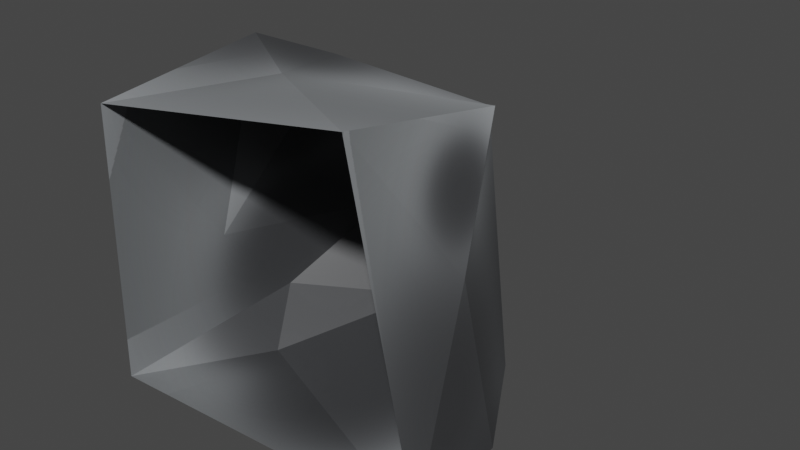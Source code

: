 # Source: rock.blend  (saved by Blender 2.80.75; exported with 4.5.12 LTS)
import bpy
from mathutils import Matrix  # noqa: F401  (used for matrix-valued properties, if any)

bpy.ops.wm.read_factory_settings(use_empty=True)
scene = bpy.context.scene
scene.name = 'Scene'

# ---- collections
col_collection = bpy.data.collections.new('Collection'); scene.collection.children.link(col_collection)

# ---- images (referenced by path relative to the original .blend; pixels are not part of the script)
import os
ASSET_DIR = os.environ.get("B2B_ASSET_DIR", "")  # directory of the original .blend (textures are referenced by path, not embedded)
HERE = os.path.dirname(os.path.abspath(__file__))  # packed textures are extracted next to this script under _unpacked/

def load_image(name, relpath, width, height, colorspace="sRGB"):
    """Load a texture the original file referenced (path relative to the .blend, or extracted next to this script)."""
    p = next((c for c in (os.path.join(HERE, relpath), os.path.join(ASSET_DIR, relpath)) if relpath and os.path.exists(c)), "")
    if p:
        img = bpy.data.images.load(p, check_existing=True)
        img.name = name
    else:  # same state as the original file: an image datablock whose file is absent (Cycles renders it pink)
        img = bpy.data.images.new(name, width, height)
        img.source = "FILE"
        img.filepath = "//" + (relpath or name)
    img.colorspace_settings.name = colorspace
    return img
img_diff = load_image('diff', '_unpacked/diff.f3a9c62d.png', 1024, 1024, 'sRGB')

# ---- materials (node trees are filled in below, after node groups)
mat_material_002 = bpy.data.materials.new('Material.002')
mat_material_002.use_transparent_shadow = False

# ---- material node trees
mat_material_002.use_nodes = True; mat_material_002.node_tree.nodes.clear()
_N = mat_material_002.node_tree.nodes; _L = mat_material_002.node_tree.links
n0 = _N.new('ShaderNodeOutputMaterial'); n0.name = 'Material Output'; n0.location = (300, 300)
n1 = _N.new('ShaderNodeBsdfPrincipled'); n1.name = 'Principled BSDF'; n1.location = (10, 300)
n1.distribution = 'GGX'
n1.subsurface_method = 'BURLEY'
n1.inputs[3].default_value = 1.45
n1.inputs[27].default_value = (0.0, 0.0, 0.0, 1.0)
n1.inputs[28].default_value = 1.0
n2 = _N.new('ShaderNodeTexImage'); n2.name = 'Image Texture'; n2.location = (-280, 280)
n2.image = img_diff
_L.new(n1.outputs[0], n0.inputs[0])
_L.new(n2.outputs[0], n1.inputs[0])
n0.is_active_output = True

# ---- world
world_world = bpy.data.worlds.new('World'); scene.world = world_world
world_world.use_nodes = True; world_world.node_tree.nodes.clear()
_N = world_world.node_tree.nodes; _L = world_world.node_tree.links
n0 = _N.new('ShaderNodeOutputWorld'); n0.name = 'World Output'; n0.location = (300, 300)
n1 = _N.new('ShaderNodeBackground'); n1.name = 'Background'; n1.location = (10, 300)
n1.inputs[0].default_value = (0.05088, 0.05088, 0.05088, 1.0)
_L.new(n1.outputs[0], n0.inputs[0])
n0.is_active_output = True
world_world.color = (0.05088, 0.05088, 0.05088)
world_world.use_sun_shadow = False
world_world.sun_shadow_jitter_overblur = 0.0

# ---- meshes
me_plane = bpy.data.meshes.new('Plane')
me_plane.from_pydata([(-0.3769, 2.98e-08, 0.3839), (0.337, 2.98e-08, 0.5046), (-0.3979, -2.98e-08, -0.3415), (0.5101, -2.98e-08, -0.292), (0.311, 0.5988, -0.3138), (-0.131, 0.922, 0.05915), (-0.05637, 0.9934, -0.0392), (-0.2818, 0.6464, 0.3519), (-0.01155, 0.9483, 0.01683), (0.1922, 0.6559, 0.3258), (-0.2922, 0.8452, -0.1395), (-0.1293, 0.8277, -0.381), (0.3365, 0.4701, 0.4152), (-0.3859, 0.4735, 0.4283), (-0.3911, 0.5529, -0.3174), (0.4105, 0.4111, -0.4046), (-0.3096, 0.4139, -0.4382), (-0.3859, 0.3232, -0.07173), (-0.1489, 0.328, 0.4152), (0.3959, 0.2994, 0.09541)], [], [(4, 19, 15), (15, 19, 3), (3, 19, 1), (9, 12, 19), (4, 9, 19), (12, 1, 19), (11, 10, 6), (10, 5, 6), (5, 8, 6), (6, 8, 4), (6, 4, 11), (8, 9, 4), (7, 9, 5), (8, 5, 9), (7, 5, 10), (1, 18, 0), (12, 18, 1), (9, 18, 12), (9, 7, 18), (7, 13, 18), (13, 0, 18), (7, 17, 13), (13, 17, 0), (0, 17, 2), (14, 2, 17), (10, 14, 17), (7, 10, 17), (10, 11, 14), (11, 16, 14), (14, 16, 2), (11, 3, 16), (3, 2, 16), (11, 15, 3), (15, 11, 4)])
_uv = me_plane.uv_layers.new(name='UVMap')
_uv.uv.foreach_set('vector', [0.4217, 0.3211, 0.208, 0.3983, 0.3665, 0.2364, 0.3665, 0.2364, 0.208, 0.3983, 0.1843, 0.1774, 0.1843, 0.1774, 0.208, 0.3983, 9.32e-05, 0.4859, 0.3041, 0.5827, 0.1963, 0.5603, 0.208, 0.3983, 0.4217, 0.3211, 0.3041, 0.5827, 0.208, 0.3983, 0.1963, 0.5603, 9.32e-05, 0.4859, 0.208, 0.3983, 0.5794, 0.4409, 0.6101, 0.5568, 0.5028, 0.5211, 0.6101, 0.5568, 0.4974, 0.5683, 0.5028, 0.5211, 0.4974, 0.5683, 0.4759, 0.5263, 0.5028, 0.5211, 0.5028, 0.5211, 0.4759, 0.5263, 0.4217, 0.3211, 0.5028, 0.5211, 0.4217, 0.3211, 0.5794, 0.4409, 0.4759, 0.5263, 0.3041, 0.5827, 0.4217, 0.3211, 0.4594, 0.7337, 0.3041, 0.5827, 0.4974, 0.5683, 0.4759, 0.5263, 0.4974, 0.5683, 0.3041, 0.5827, 0.4594, 0.7337, 0.4974, 0.5683, 0.6101, 0.5568, 0.04363, 0.7649, 0.314, 0.8044, 0.2896, 0.9875, 0.1921, 0.6058, 0.314, 0.8044, 0.04363, 0.7649, 0.3041, 0.5827, 0.314, 0.8044, 0.1921, 0.6058, 0.3041, 0.5827, 0.4594, 0.7337, 0.314, 0.8044, 0.4594, 0.7337, 0.4399, 0.8299, 0.314, 0.8044, 0.4399, 0.8299, 0.2896, 0.9875, 0.314, 0.8044, 0.4594, 0.7337, 0.6957, 0.7772, 0.4701, 0.8277, 0.4701, 0.8277, 0.6957, 0.7772, 0.5878, 0.9999, 0.5878, 0.9999, 0.6957, 0.7772, 0.8689, 0.8467, 0.7447, 0.6364, 0.8689, 0.8467, 0.6957, 0.7772, 0.6101, 0.5568, 0.7447, 0.6364, 0.6957, 0.7772, 0.4594, 0.7337, 0.6101, 0.5568, 0.6957, 0.7772, 0.6101, 0.5568, 0.5794, 0.4409, 0.7414, 0.4313, 0.5794, 0.4409, 0.7239, 0.3376, 0.7414, 0.4313, 0.7414, 0.4313, 0.7239, 0.3376, 0.8689, 0.1992, 0.5794, 0.4409, 0.4495, 9.32e-05, 0.7239, 0.3376, 0.4495, 9.32e-05, 0.8689, 0.1992, 0.7239, 0.3376, 0.5794, 0.4409, 0.414, 0.2127, 0.4495, 9.32e-05, 0.414, 0.2127, 0.5794, 0.4409, 0.4217, 0.3211])
me_plane.materials.append(mat_material_002)
me_plane.use_remesh_preserve_volume = False
me_plane.use_remesh_preserve_attributes = False
me_plane.use_mirror_vertex_groups = False
me_plane.update()

# ---- objects
ob_plane = bpy.data.objects.new('Plane', me_plane)

# ---- transforms, parenting, visibility, modifiers, constraints
ob_plane.location = (0.0, 0.0, 0.0)
ob_plane.lineart.crease_threshold = 0.0

# ---- collection membership
col_collection.objects.link(ob_plane)

# ---- scene / render settings (as saved in the file)
scene.frame_start = 1; scene.frame_end = 250; scene.frame_set(1)
scene.render.engine = 'BLENDER_EEVEE_NEXT'
scene.cycles.use_denoising = False
scene.cycles.samples = 128
scene.cycles.sampling_pattern = 'TABULATED_SOBOL'
scene.cycles.use_adaptive_sampling = False
scene.cycles.use_light_tree = False
scene.view_settings.view_transform = 'Filmic'
bpy.context.view_layer.update()

# ---- added for rendering (the .blend has no active camera and no usable light): camera, sun
cam_auto = bpy.data.cameras.new('AutoCamera')
cam_auto.lens = 50.0
cam_auto.sensor_width = 36.0
cam_auto.clip_end = 1000.0
ob_auto_camera = bpy.data.objects.new('AutoCamera', cam_auto)
scene.collection.objects.link(ob_auto_camera)
ob_auto_camera.location = (1.57639, -1.32769, 1.24945)
ob_auto_camera.rotation_euler = (1.09748, -7.21219e-08, 0.694738)
scene.camera = ob_auto_camera
light_auto_sun = bpy.data.lights.new('AutoSun', 'SUN')
light_auto_sun.energy = 3.0
light_auto_sun.angle = 0.0523599
ob_auto_sun = bpy.data.objects.new('AutoSun', light_auto_sun)
scene.collection.objects.link(ob_auto_sun)
ob_auto_sun.rotation_euler = (0.872665, 0.174533, 0.523599)
bpy.context.view_layer.update()
